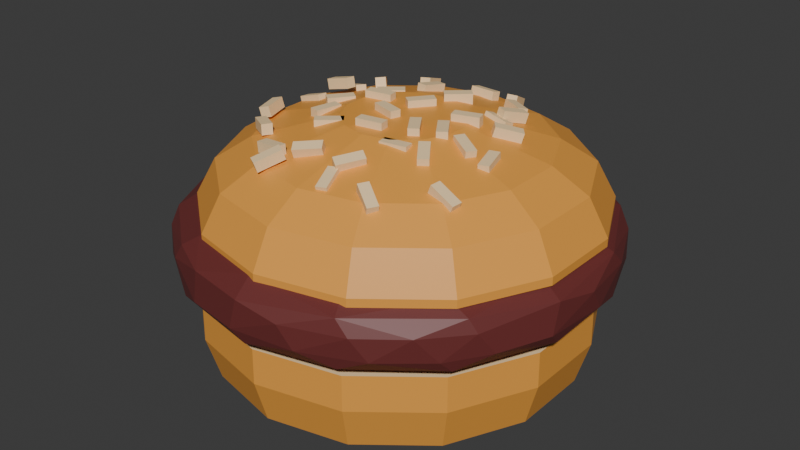 # Source: BurgSte.blend  (saved by Blender 4.4.30; exported with 4.5.12 LTS)
import bpy
from mathutils import Matrix  # noqa: F401  (used for matrix-valued properties, if any)

bpy.ops.wm.read_factory_settings(use_empty=True)
scene = bpy.context.scene
scene.name = 'Scene'

# ---- collections
col_collection = bpy.data.collections.new('Collection'); scene.collection.children.link(col_collection)

# ---- materials (node trees are filled in below, after node groups)
mat_material_003 = bpy.data.materials.new('Material.003')
mat_material_004 = bpy.data.materials.new('Material.004')
mat_material_001 = bpy.data.materials.new('Material.001')
mat_material_002 = bpy.data.materials.new('Material.002')

# ---- material node trees
mat_material_003.use_nodes = True; mat_material_003.node_tree.nodes.clear()
_N = mat_material_003.node_tree.nodes; _L = mat_material_003.node_tree.links
n0 = _N.new('ShaderNodeBsdfPrincipled'); n0.name = 'Principled BSDF'; n0.location = (10, 300)
n0.inputs[0].default_value = (1.0, 0.731, 0.402, 1.0)
n1 = _N.new('ShaderNodeOutputMaterial'); n1.name = 'Material Output'; n1.location = (300, 300)
_L.new(n0.outputs[0], n1.inputs[0])
n1.is_active_output = True
mat_material_004.use_nodes = True; mat_material_004.node_tree.nodes.clear()
_N = mat_material_004.node_tree.nodes; _L = mat_material_004.node_tree.links
n0 = _N.new('ShaderNodeBsdfPrincipled'); n0.name = 'Principled BSDF'; n0.location = (10, 300)
n0.inputs[0].default_value = (0.855, 0.3663, 0.05781, 0.0)
n1 = _N.new('ShaderNodeOutputMaterial'); n1.name = 'Material Output'; n1.location = (300, 300)
_L.new(n0.outputs[0], n1.inputs[0])
n1.is_active_output = True
mat_material_001.use_nodes = True; mat_material_001.node_tree.nodes.clear()
_N = mat_material_001.node_tree.nodes; _L = mat_material_001.node_tree.links
n0 = _N.new('ShaderNodeBsdfPrincipled'); n0.name = 'Principled BSDF'; n0.location = (10, 300)
n0.inputs[0].default_value = (0.1527, 0.02976, 0.02827, 1.0)
n1 = _N.new('ShaderNodeOutputMaterial'); n1.name = 'Material Output'; n1.location = (300, 300)
_L.new(n0.outputs[0], n1.inputs[0])
n1.is_active_output = True
mat_material_002.use_nodes = True; mat_material_002.node_tree.nodes.clear()
_N = mat_material_002.node_tree.nodes; _L = mat_material_002.node_tree.links
n0 = _N.new('ShaderNodeBsdfPrincipled'); n0.name = 'Principled BSDF'; n0.location = (10, 300)
n0.inputs[0].default_value = (0.855, 0.5271, 0.1981, 0.0)
n1 = _N.new('ShaderNodeOutputMaterial'); n1.name = 'Material Output'; n1.location = (300, 300)
_L.new(n0.outputs[0], n1.inputs[0])
n1.is_active_output = True

# ---- world
world_world = bpy.data.worlds.new('World'); scene.world = world_world
world_world.use_nodes = True; world_world.node_tree.nodes.clear()
_N = world_world.node_tree.nodes; _L = world_world.node_tree.links
n0 = _N.new('ShaderNodeOutputWorld'); n0.name = 'World Output'; n0.location = (300, 300)
n1 = _N.new('ShaderNodeBackground'); n1.name = 'Background'; n1.location = (10, 300)
n1.inputs[0].default_value = (0.05088, 0.05088, 0.05088, 1.0)
_L.new(n1.outputs[0], n0.inputs[0])
n0.is_active_output = True
world_world.color = (0.05088, 0.05088, 0.05088)
world_world.sun_shadow_jitter_overblur = 0.0

# ---- meshes
me_cube_002 = bpy.data.meshes.new('Cube.002')
me_cube_002.from_pydata([(0.0, 0.2445, 0.00133), (0.0, 0.2609, 0.1073), (0.1061, 0.2203, 0.00133), (0.1132, 0.2351, 0.1073), (0.1912, 0.1525, 0.00133), (0.204, 0.1627, 0.1073), (0.2384, 0.05441, 0.00133), (0.2544, 0.05806, 0.1073), (0.2384, -0.05441, 0.00133), (0.2544, -0.05806, 0.1073), (0.1912, -0.1525, 0.00133), (0.204, -0.1627, 0.1073), (0.1061, -0.2203, 0.00133), (0.1132, -0.2351, 0.1073), (0.0, -0.2445, 0.00133), (0.0, -0.2609, 0.1073), (-0.1061, -0.2203, 0.00133), (-0.1132, -0.2351, 0.1073), (-0.1912, -0.1525, 0.00133), (-0.204, -0.1627, 0.1073), (-0.2384, -0.05441, 0.00133), (-0.2544, -0.05806, 0.1073), (-0.2384, 0.05441, 0.00133), (-0.2544, 0.05806, 0.1073), (-0.1912, 0.1525, 0.00133), (-0.204, 0.1627, 0.1073), (-0.1061, 0.2203, 0.00133), (-0.1132, 0.2351, 0.1073), (0.0, 0.2618, 0.05995), (0.1136, 0.2359, 0.05995), (0.2047, 0.1632, 0.05995), (0.2552, 0.05826, 0.05995), (0.2552, -0.05826, 0.05995), (0.2047, -0.1632, 0.05995), (0.1136, -0.2359, 0.05995), (0.0, -0.2618, 0.05995), (-0.1136, -0.2359, 0.05995), (-0.2047, -0.1632, 0.05995), (-0.2552, -0.05826, 0.05995), (-0.2552, 0.05826, 0.05995), (-0.2047, 0.1632, 0.05995), (-0.1136, 0.2359, 0.05995)], [], [(28, 1, 3, 29), (29, 3, 5, 30), (30, 5, 7, 31), (31, 7, 9, 32), (32, 9, 11, 33), (33, 11, 13, 34), (34, 13, 15, 35), (35, 15, 17, 36), (36, 17, 19, 37), (37, 19, 21, 38), (38, 21, 23, 39), (39, 23, 25, 40), (3, 1, 27, 25, 23, 21, 19, 17, 15, 13, 11, 9, 7, 5), (40, 25, 27, 41), (41, 27, 1, 28), (0, 2, 4, 6, 8, 10, 12, 14, 16, 18, 20, 22, 24, 26), (26, 41, 28, 0), (24, 40, 41, 26), (22, 39, 40, 24), (20, 38, 39, 22), (18, 37, 38, 20), (16, 36, 37, 18), (14, 35, 36, 16), (12, 34, 35, 14), (10, 33, 34, 12), (8, 32, 33, 10), (6, 31, 32, 8), (4, 30, 31, 6), (2, 29, 30, 4), (0, 28, 29, 2)])
me_cube_002.polygons.foreach_set('material_index', [1, 1, 1, 1, 1, 1, 1, 1, 1, 1, 1, 1, 2, 1, 1, 1, 1, 1, 1, 1, 1, 1, 1, 1, 1, 1, 1, 1, 1, 1])
_uv = me_cube_002.uv_layers.new(name='UVMap')
_uv.uv.foreach_set('vector', [1.0, 0.75, 1.0, 1.0, 0.9286, 1.0, 0.9286, 0.75, 0.9286, 0.75, 0.9286, 1.0, 0.8571, 1.0, 0.8571, 0.75, 0.8571, 0.75, 0.8571, 1.0, 0.7857, 1.0, 0.7857, 0.75, 0.7857, 0.75, 0.7857, 1.0, 0.7143, 1.0, 0.7143, 0.75, 0.7143, 0.75, 0.7143, 1.0, 0.6429, 1.0, 0.6429, 0.75, 0.6429, 0.75, 0.6429, 1.0, 0.5714, 1.0, 0.5714, 0.75, 0.5714, 0.75, 0.5714, 1.0, 0.5, 1.0, 0.5, 0.75, 0.5, 0.75, 0.5, 1.0, 0.4286, 1.0, 0.4286, 0.75, 0.4286, 0.75, 0.4286, 1.0, 0.3571, 1.0, 0.3571, 0.75, 0.3571, 0.75, 0.3571, 1.0, 0.2857, 1.0, 0.2857, 0.75, 0.2857, 0.75, 0.2857, 1.0, 0.2143, 1.0, 0.2143, 0.75, 0.2143, 0.75, 0.2143, 1.0, 0.1429, 1.0, 0.1429, 0.75, 0.3541, 0.4662, 0.25, 0.49, 0.1459, 0.4662, 0.06236, 0.3996, 0.01602, 0.3034, 0.01602, 0.1966, 0.06236, 0.1004, 0.1459, 0.03377, 0.25, 0.01, 0.3541, 0.03377, 0.4376, 0.1004, 0.484, 0.1966, 0.484, 0.3034, 0.4376, 0.3996, 0.1429, 0.75, 0.1429, 1.0, 0.07143, 1.0, 0.07143, 0.75, 0.07143, 0.75, 0.07143, 1.0, -1.341e-07, 1.0, -1.341e-07, 0.75, 0.75, 0.49, 0.8541, 0.4662, 0.9376, 0.3996, 0.984, 0.3034, 0.984, 0.1966, 0.9376, 0.1004, 0.8541, 0.03377, 0.75, 0.01, 0.6459, 0.03377, 0.5624, 0.1004, 0.516, 0.1966, 0.516, 0.3034, 0.5624, 0.3996, 0.6459, 0.4662, 0.07143, 0.5, 0.07143, 0.75, -1.341e-07, 0.75, -1.341e-07, 0.5, 0.1429, 0.5, 0.1429, 0.75, 0.07143, 0.75, 0.07143, 0.5, 0.2143, 0.5, 0.2143, 0.75, 0.1429, 0.75, 0.1429, 0.5, 0.2857, 0.5, 0.2857, 0.75, 0.2143, 0.75, 0.2143, 0.5, 0.3571, 0.5, 0.3571, 0.75, 0.2857, 0.75, 0.2857, 0.5, 0.4286, 0.5, 0.4286, 0.75, 0.3571, 0.75, 0.3571, 0.5, 0.5, 0.5, 0.5, 0.75, 0.4286, 0.75, 0.4286, 0.5, 0.5714, 0.5, 0.5714, 0.75, 0.5, 0.75, 0.5, 0.5, 0.6429, 0.5, 0.6429, 0.75, 0.5714, 0.75, 0.5714, 0.5, 0.7143, 0.5, 0.7143, 0.75, 0.6429, 0.75, 0.6429, 0.5, 0.7857, 0.5, 0.7857, 0.75, 0.7143, 0.75, 0.7143, 0.5, 0.8571, 0.5, 0.8571, 0.75, 0.7857, 0.75, 0.7857, 0.5, 0.9286, 0.5, 0.9286, 0.75, 0.8571, 0.75, 0.8571, 0.5, 1.0, 0.5, 1.0, 0.75, 0.9286, 0.75, 0.9286, 0.5])
me_cube_002.materials.append(mat_material_003)
me_cube_002.materials.append(mat_material_004)
me_cube_002.materials.append(mat_material_003)
me_cube_002.update()
me_cylinder = bpy.data.meshes.new('Cylinder')
me_cylinder.from_pydata([(-0.0005623, 0.2508, 0.1115), (0.1111, 0.2315, 0.2037), (0.2006, 0.1603, 0.2037), (0.2503, 0.05741, 0.2037), (0.2504, -0.05686, 0.2037), (0.2009, -0.1599, 0.2037), (0.1117, -0.2312, 0.2037), (0.0002848, -0.2568, 0.2037), (-0.1111, -0.2315, 0.2037), (-0.2006, -0.1603, 0.2037), (-0.2503, -0.05741, 0.2037), (-0.2504, 0.05686, 0.2037), (-0.2009, 0.1599, 0.2037), (-0.1117, 0.2312, 0.2037), (0.09601, 0.1867, 0.1036), (-0.01644, 0.2789, 0.1907), (-0.0002849, 0.2568, 0.2037), (0.1186, 0.2547, 0.1296), (0.1107, 0.2339, 0.1152), (0.1768, 0.1377, 0.1064), (0.09268, 0.1925, 0.2126), (0.2178, 0.1737, 0.1265), (0.2013, 0.1627, 0.1152), (0.2729, 0.0667, 0.1307), (0.2461, 0.05573, 0.1121), (0.2425, -0.05667, 0.1108), (0.2083, 0.04753, 0.2126), (0.2769, -0.07063, 0.1443), (0.2729, -0.05419, 0.127), (0.2126, -0.1884, 0.1422), (0.2178, -0.1737, 0.1265), (0.1992, -0.1584, 0.1131), (0.1082, -0.2249, 0.111), (0.167, -0.1332, 0.2126), (0.1206, -0.2505, 0.1274), (-0.007254, -0.2856, 0.1443), (0.007902, -0.2781, 0.127), (0.0004451, -0.2546, 0.1131), (-0.09487, -0.203, 0.1064), (0.005408, -0.2016, 0.2147), (-0.1186, -0.2547, 0.1296), (-0.1107, -0.2339, 0.1152), (-0.1962, -0.1574, 0.1118), (-0.2173, -0.178, 0.1296), (-0.2445, -0.05663, 0.1116), (-0.1554, -0.1325, 0.2143), (-0.2694, -0.0696, 0.127), (-0.2426, 0.05538, 0.1107), (-0.2769, 0.07063, 0.1443), (-0.2729, 0.05419, 0.127), (-0.1746, 0.1375, 0.106), (-0.1966, 0.0344, 0.2151), (-0.2219, 0.1723, 0.1296), (-0.2034, 0.16, 0.1152), (-0.08578, 0.1918, 0.1036), (-0.1209, 0.251, 0.1265), (-0.1123, 0.2331, 0.1151), (-0.09568, 0.1752, 0.2151), (4.522e-08, 0.278, 0.1274), (0.007254, 0.2856, 0.1443), (0.1158, 0.2528, 0.1913), (0.1299, 0.2543, 0.1745), (0.214, 0.1775, 0.1913), (0.2385, 0.1574, 0.1741), (0.2715, 0.06196, 0.1916), (0.2744, 0.07848, 0.1725), (0.2771, -0.06017, 0.1838), (0.2283, -0.161, 0.1907), (0.2385, -0.1574, 0.1741), (0.1208, -0.2509, 0.1916), (0.1376, -0.25, 0.1725), (0.002995, -0.2835, 0.1838), (-0.1291, -0.2452, 0.1908), (-0.1376, -0.25, 0.1725), (-0.214, -0.1775, 0.1913), (-0.2065, -0.1975, 0.1741), (-0.2698, -0.06709, 0.1913), (-0.2768, -0.07008, 0.1745), (-0.2722, 0.05662, 0.1913), (-0.2207, 0.1691, 0.1913), (-0.2385, 0.1574, 0.1741), (-0.1345, 0.2425, 0.1908), (-0.1299, 0.2543, 0.1745), (-0.07931, 0.2737, 0.1446), (-0.04342, 0.2814, 0.1739), (-0.193, 0.2094, 0.1739), (-0.1564, 0.2388, 0.1439), (-0.2492, 0.1382, 0.1446), (-0.2845, -0.01641, 0.1446), (-0.2819, 0.04713, 0.1762), (-0.2471, -0.1415, 0.1739), (-0.2676, -0.09934, 0.1439), (-0.1902, -0.2122, 0.1446), (-0.07931, -0.2737, 0.1446), (0.07931, -0.2737, 0.1446), (0.06048, -0.2791, 0.1734), (0.193, -0.2094, 0.1739), (0.1564, -0.2388, 0.1439), (0.2492, -0.1382, 0.1446), (0.2845, 0.01641, 0.1446), (0.2856, -0.003149, 0.1734), (0.2492, 0.1382, 0.1446), (0.198, 0.2056, 0.1439), (0.193, 0.2094, 0.1739), (0.07931, 0.2737, 0.1446), (0.02568, 0.2846, 0.1741), (-0.07657, -0.2704, 0.1857), (-2.459e-08, 9.476e-09, 0.2229), (0.1467, -0.03349, 0.2189), (0.05997, 0.1407, 0.2186), (3.618e-08, 3.201e-11, 0.09482), (0.1505, -0.02717, 0.09911), (0.006999, -0.1527, 0.09911), (-0.1467, -0.03349, 0.09883)], [], [(105, 60, 61), (20, 1, 16), (59, 105, 104), (20, 2, 1), (103, 62, 63), (61, 103, 102), (63, 64, 65), (26, 3, 2), (63, 65, 101), (64, 4, 66), (65, 100, 99), (64, 100, 65), (26, 4, 3), (67, 68, 66), (4, 67, 66), (33, 5, 4), (96, 69, 70), (67, 96, 68), (33, 6, 5), (96, 70, 97), (69, 7, 71), (70, 95, 94), (69, 95, 70), (39, 7, 6), (60, 15, 16, 1), (7, 106, 71), (39, 8, 7), (106, 8, 72), (106, 72, 73), (106, 73, 93), (45, 9, 8), (73, 75, 92), (90, 76, 77), (74, 90, 75), (45, 10, 9), (90, 77, 91), (51, 11, 10), (51, 12, 11), (51, 57, 12), (45, 51, 10), (39, 45, 8), (33, 39, 6), (85, 81, 82), (79, 85, 80), (57, 13, 12), (85, 82, 86), (15, 84, 82), (13, 15, 81), (57, 16, 13), (84, 15, 105), (111, 24, 25), (112, 32, 37), (44, 113, 42), (47, 113, 44), (82, 83, 86), (83, 84, 59), (52, 86, 55), (85, 86, 52), (56, 54, 50), (87, 80, 52), (53, 50, 47), (46, 88, 49), (49, 47, 44), (77, 88, 91), (88, 89, 48), (43, 91, 46), (46, 44, 42), (90, 91, 43), (40, 92, 43), (73, 92, 40), (92, 75, 43), (93, 73, 40), (34, 94, 36), (70, 94, 97), (94, 95, 35), (31, 30, 32), (97, 34, 30), (96, 97, 29), (98, 68, 29), (23, 99, 28), (28, 25, 24), (65, 99, 23), (99, 100, 27), (22, 21, 24), (101, 23, 21), (63, 101, 102), (101, 65, 23), (17, 102, 21), (61, 102, 17), (22, 19, 14), (104, 61, 17), (18, 14, 0), (15, 60, 105), (103, 61, 60, 62), (105, 61, 104), (62, 60, 1, 2), (64, 62, 2, 3), (62, 64, 63), (68, 98, 27, 66), (3, 4, 64), (100, 64, 66), (4, 5, 67), (69, 67, 5, 6), (67, 69, 96), (106, 93, 35, 71), (6, 7, 69), (95, 69, 71), (7, 8, 106), (75, 73, 72, 74), (74, 72, 8, 9), (76, 74, 9, 10), (74, 76, 90), (89, 77, 76, 78), (78, 76, 10, 11), (80, 89, 78, 79), (88, 77, 89), (79, 78, 11, 12), (80, 87, 48, 89), (20, 16, 57, 109), (57, 107, 109), (51, 107, 57), (45, 107, 51), (39, 107, 45), (108, 107, 39), (109, 107, 108), (33, 4, 26, 108), (33, 108, 39), (26, 2, 20, 109), (81, 79, 12, 13), (109, 108, 26), (79, 81, 85), (113, 50, 54, 110), (13, 16, 15), (81, 15, 82), (83, 82, 84), (14, 110, 54), (111, 110, 14), (112, 110, 111), (113, 110, 112), (111, 31, 32, 112), (0, 14, 54), (19, 111, 14), (24, 111, 19), (31, 111, 25), (112, 38, 42, 113), (38, 112, 37), (0, 56, 55, 58), (50, 113, 47), (58, 55, 83, 59), (55, 56, 53, 52), (55, 86, 83), (59, 84, 105), (56, 0, 54), (52, 53, 47, 49), (80, 85, 52), (50, 53, 56), (87, 52, 49, 48), (43, 42, 41, 40), (44, 46, 49), (88, 48, 49), (46, 91, 88), (42, 43, 46), (75, 90, 43), (40, 41, 37, 36), (38, 41, 42), (93, 40, 36, 35), (36, 37, 32, 34), (38, 37, 41), (30, 31, 25, 28), (94, 35, 36), (34, 97, 94), (35, 95, 71), (30, 29, 97), (30, 34, 32), (68, 96, 29), (98, 30, 28, 27), (21, 22, 18, 17), (98, 29, 30), (24, 23, 28), (99, 27, 28), (27, 100, 66), (21, 23, 24), (21, 102, 101), (19, 22, 24), (17, 18, 0, 58), (102, 103, 63), (14, 18, 22), (104, 17, 58, 59)])
_uv = me_cylinder.uv_layers.new(name='UVMap')
_uv.uv.foreach_set('vector', [0.9857, 0.8077, 0.9316, 0.875, 0.9254, 0.804, 0.9645, 1.0, 0.9276, 0.9437, 0.9974, 0.9441, 0.9919, 0.6924, 0.9857, 0.8077, 0.9546, 0.6972, 0.8931, 1.0, 0.8561, 0.9437, 0.9276, 0.9437, 0.8822, 0.8043, 0.8602, 0.875, 0.8428, 0.8077, 0.9254, 0.804, 0.8822, 0.8043, 0.878, 0.6914, 0.8428, 0.8077, 0.7857, 0.875, 0.7937, 0.8022, 0.8217, 1.0, 0.7847, 0.9437, 0.8561, 0.9437, 0.8428, 0.8077, 0.7937, 0.8022, 0.8312, 0.6972, 0.7857, 0.875, 0.7133, 0.9437, 0.7154, 0.8442, 0.7937, 0.8022, 0.7476, 0.8082, 0.7597, 0.6972, 0.7857, 0.875, 0.7476, 0.8082, 0.7937, 0.8022, 0.7502, 1.0, 0.7133, 0.9437, 0.7847, 0.9437, 0.6521, 0.875, 0.6572, 0.8077, 0.7154, 0.8442, 0.7133, 0.9437, 0.6521, 0.875, 0.7154, 0.8442, 0.6788, 1.0, 0.6419, 0.9437, 0.7133, 0.9437, 0.6178, 0.8043, 0.5715, 0.875, 0.5794, 0.8022, 0.6521, 0.875, 0.6178, 0.8043, 0.6572, 0.8077, 0.6074, 1.0, 0.5704, 0.9437, 0.6419, 0.9437, 0.6178, 0.8043, 0.5794, 0.8022, 0.5923, 0.6914, 0.5715, 0.875, 0.499, 0.9437, 0.5011, 0.8442, 0.5794, 0.8022, 0.5333, 0.8082, 0.5454, 0.6972, 0.5715, 0.875, 0.5333, 0.8082, 0.5794, 0.8022, 0.5359, 1.0, 0.499, 0.9437, 0.5704, 0.9437, 0.9316, 0.875, 0.9942, 0.875, 0.9974, 0.9441, 0.9276, 0.9437, 0.499, 0.9437, 0.4585, 0.8376, 0.5011, 0.8442, 0.4645, 1.0, 0.4276, 0.9437, 0.499, 0.9437, 0.4585, 0.8376, 0.4276, 0.9437, 0.4228, 0.875, 0.4585, 0.8376, 0.4228, 0.875, 0.4206, 0.8022, 0.4585, 0.8376, 0.4206, 0.8022, 0.4546, 0.6972, 0.3931, 1.0, 0.3561, 0.9437, 0.4276, 0.9437, 0.4206, 0.8022, 0.3715, 0.8077, 0.3831, 0.6972, 0.3321, 0.8043, 0.2887, 0.875, 0.2889, 0.804, 0.3602, 0.875, 0.3321, 0.8043, 0.3715, 0.8077, 0.3217, 1.0, 0.2847, 0.9437, 0.3561, 0.9437, 0.3321, 0.8043, 0.2889, 0.804, 0.3066, 0.6914, 0.2502, 1.0, 0.2133, 0.9437, 0.2847, 0.9437, 0.1788, 1.0, 0.1419, 0.9437, 0.2133, 0.9437, 0.04208, 0.2875, 0.1497, 0.4359, 0.06236, 0.3996, 0.08439, 0.1087, 0.04208, 0.2875, 0.01602, 0.1966, 0.2562, 0.03559, 0.08439, 0.1087, 0.1459, 0.03377, 0.4286, 0.108, 0.2562, 0.03559, 0.3541, 0.03377, 0.1178, 0.8043, 0.08065, 0.875, 0.07462, 0.804, 0.1459, 0.875, 0.1178, 0.8043, 0.1572, 0.8077, 0.1074, 1.0, 0.07042, 0.9437, 0.1419, 0.9437, 0.1178, 0.8043, 0.07462, 0.804, 0.0923, 0.6914, 0.01295, 0.875, 0.02503, 0.8043, 0.07462, 0.804, 0.07042, 0.9437, 0.01295, 0.875, 0.08065, 0.875, 0.03594, 1.0, 0.001442, 0.9437, 0.07042, 0.9437, 0.02503, 0.8043, 0.01295, 0.875, -1.341e-07, 0.8018, 0.9016, 0.2183, 0.984, 0.2994, 0.9824, 0.1962, 0.7567, 0.09423, 0.8491, 0.03204, 0.753, 0.01069, 0.5161, 0.1994, 0.6044, 0.2178, 0.5612, 0.103, 0.5178, 0.3084, 0.6044, 0.2178, 0.5161, 0.1994, 0.07462, 0.804, 0.04545, 0.6972, 0.0923, 0.6914, 0.04545, 0.6972, 0.02503, 0.8043, 0.008283, 0.6875, 0.1449, 0.6371, 0.0923, 0.6914, 0.07147, 0.625, 0.1178, 0.8043, 0.0923, 0.6914, 0.1449, 0.6371, 0.07152, 0.5625, 0.07089, 0.5, 0.1447, 0.5, 0.1688, 0.6972, 0.1572, 0.8077, 0.1449, 0.6371, 0.144, 0.5625, 0.1447, 0.5, 0.2132, 0.5431, 0.2902, 0.625, 0.2597, 0.6972, 0.2188, 0.625, 0.2188, 0.625, 0.2132, 0.5431, 0.2844, 0.5466, 0.2889, 0.804, 0.2597, 0.6972, 0.3066, 0.6914, 0.2597, 0.6972, 0.2239, 0.8045, 0.2107, 0.6924, 0.3592, 0.6371, 0.3066, 0.6914, 0.2902, 0.625, 0.2902, 0.625, 0.2844, 0.5466, 0.3568, 0.5481, 0.3321, 0.8043, 0.3066, 0.6914, 0.3592, 0.6371, 0.4306, 0.6371, 0.3831, 0.6972, 0.3592, 0.6371, 0.4206, 0.8022, 0.3831, 0.6972, 0.4306, 0.6371, 0.3831, 0.6972, 0.3715, 0.8077, 0.3592, 0.6371, 0.4546, 0.6972, 0.4206, 0.8022, 0.4306, 0.6371, 0.5714, 0.625, 0.5454, 0.6972, 0.5045, 0.625, 0.5794, 0.8022, 0.5454, 0.6972, 0.5923, 0.6914, 0.5454, 0.6972, 0.5333, 0.8082, 0.4964, 0.6924, 0.6435, 0.5528, 0.6428, 0.625, 0.5712, 0.5446, 0.5923, 0.6914, 0.5714, 0.625, 0.6428, 0.625, 0.6178, 0.8043, 0.5923, 0.6914, 0.6346, 0.6875, 0.6688, 0.6972, 0.6572, 0.8077, 0.6346, 0.6875, 0.788, 0.6422, 0.7597, 0.6972, 0.7188, 0.625, 0.7188, 0.625, 0.7142, 0.5438, 0.7851, 0.5497, 0.7937, 0.8022, 0.7597, 0.6972, 0.788, 0.6422, 0.7597, 0.6972, 0.7476, 0.8082, 0.7107, 0.6924, 0.8583, 0.5625, 0.8572, 0.625, 0.7851, 0.5497, 0.8312, 0.6972, 0.788, 0.6422, 0.8572, 0.625, 0.8428, 0.8077, 0.8312, 0.6972, 0.878, 0.6914, 0.8312, 0.6972, 0.7937, 0.8022, 0.788, 0.6422, 0.9306, 0.6371, 0.878, 0.6914, 0.8572, 0.625, 0.9254, 0.804, 0.878, 0.6914, 0.9306, 0.6371, 0.8583, 0.5625, 0.8566, 0.5, 0.9305, 0.5, 0.9546, 0.6972, 0.9254, 0.804, 0.9306, 0.6371, 0.9297, 0.5625, 0.9305, 0.5, 0.9977, 0.5461, 0.9942, 0.875, 0.9316, 0.875, 0.9857, 0.8077, 0.8822, 0.8043, 0.9254, 0.804, 0.9316, 0.875, 0.8602, 0.875, 0.9857, 0.8077, 0.9254, 0.804, 0.9546, 0.6972, 0.8602, 0.875, 0.9316, 0.875, 0.9276, 0.9437, 0.8561, 0.9437, 0.7857, 0.875, 0.8602, 0.875, 0.8561, 0.9437, 0.7847, 0.9437, 0.8602, 0.875, 0.7857, 0.875, 0.8428, 0.8077, 0.6572, 0.8077, 0.6688, 0.6972, 0.7107, 0.6924, 0.7154, 0.8442, 0.7847, 0.9437, 0.7133, 0.9437, 0.7857, 0.875, 0.7476, 0.8082, 0.7857, 0.875, 0.7154, 0.8442, 0.7133, 0.9437, 0.6419, 0.9437, 0.6521, 0.875, 0.5715, 0.875, 0.6521, 0.875, 0.6419, 0.9437, 0.5704, 0.9437, 0.6521, 0.875, 0.5715, 0.875, 0.6178, 0.8043, 0.4585, 0.8376, 0.4546, 0.6972, 0.4964, 0.6924, 0.5011, 0.8442, 0.5704, 0.9437, 0.499, 0.9437, 0.5715, 0.875, 0.5333, 0.8082, 0.5715, 0.875, 0.5011, 0.8442, 0.499, 0.9437, 0.4276, 0.9437, 0.4585, 0.8376, 0.3715, 0.8077, 0.4206, 0.8022, 0.4228, 0.875, 0.3602, 0.875, 0.3602, 0.875, 0.4228, 0.875, 0.4276, 0.9437, 0.3561, 0.9437, 0.2887, 0.875, 0.3602, 0.875, 0.3561, 0.9437, 0.2847, 0.9437, 0.3602, 0.875, 0.2887, 0.875, 0.3321, 0.8043, 0.2239, 0.8045, 0.2889, 0.804, 0.2887, 0.875, 0.2173, 0.875, 0.2173, 0.875, 0.2887, 0.875, 0.2847, 0.9437, 0.2133, 0.9437, 0.1572, 0.8077, 0.2239, 0.8045, 0.2173, 0.875, 0.1459, 0.875, 0.2597, 0.6972, 0.2889, 0.804, 0.2239, 0.8045, 0.1459, 0.875, 0.2173, 0.875, 0.2133, 0.9437, 0.1419, 0.9437, 0.1572, 0.8077, 0.1688, 0.6972, 0.2107, 0.6924, 0.2239, 0.8045, 0.3487, 0.4557, 0.25, 0.49, 0.1497, 0.4359, 0.3146, 0.3908, 0.1497, 0.4359, 0.25, 0.25, 0.3146, 0.3908, 0.04208, 0.2875, 0.25, 0.25, 0.1497, 0.4359, 0.08439, 0.1087, 0.25, 0.25, 0.04208, 0.2875, 0.2562, 0.03559, 0.25, 0.25, 0.08439, 0.1087, 0.3952, 0.2158, 0.25, 0.25, 0.2562, 0.03559, 0.3146, 0.3908, 0.25, 0.25, 0.3952, 0.2158, 0.4286, 0.108, 0.484, 0.1966, 0.4723, 0.3011, 0.3952, 0.2158, 0.4286, 0.108, 0.3952, 0.2158, 0.2562, 0.03559, 0.4723, 0.3011, 0.4376, 0.3996, 0.3487, 0.4557, 0.3146, 0.3908, 0.08065, 0.875, 0.1459, 0.875, 0.1419, 0.9437, 0.07042, 0.9437, 0.3146, 0.3908, 0.3952, 0.2158, 0.4723, 0.3011, 0.1459, 0.875, 0.08065, 0.875, 0.1178, 0.8043, 0.6044, 0.2178, 0.5648, 0.3944, 0.6589, 0.4539, 0.75, 0.25, 0.07042, 0.9437, 0.001442, 0.9437, 0.01295, 0.875, 0.08065, 0.875, 0.01295, 0.875, 0.07462, 0.804, 0.04545, 0.6972, 0.07462, 0.804, 0.02503, 0.8043, 0.8501, 0.4474, 0.75, 0.25, 0.6589, 0.4539, 0.9016, 0.2183, 0.75, 0.25, 0.8501, 0.4474, 0.7567, 0.09423, 0.75, 0.25, 0.9016, 0.2183, 0.6044, 0.2178, 0.75, 0.25, 0.7567, 0.09423, 0.9016, 0.2183, 0.9352, 0.09842, 0.8491, 0.03204, 0.7567, 0.09423, 0.7539, 0.4891, 0.8501, 0.4474, 0.6589, 0.4539, 0.937, 0.3981, 0.9016, 0.2183, 0.8501, 0.4474, 0.984, 0.2994, 0.9016, 0.2183, 0.937, 0.3981, 0.9352, 0.09842, 0.9016, 0.2183, 0.9824, 0.1962, 0.7567, 0.09423, 0.6472, 0.03476, 0.5612, 0.103, 0.6044, 0.2178, 0.6472, 0.03476, 0.7567, 0.09423, 0.753, 0.01069, 0.00186, 0.5461, 0.07152, 0.5625, 0.07147, 0.625, 0.006117, 0.625, 0.5648, 0.3944, 0.6044, 0.2178, 0.5178, 0.3084, 0.006117, 0.625, 0.07147, 0.625, 0.04545, 0.6972, 0.008283, 0.6875, 0.07147, 0.625, 0.07152, 0.5625, 0.144, 0.5625, 0.1449, 0.6371, 0.07147, 0.625, 0.0923, 0.6914, 0.04545, 0.6972, 0.008283, 0.6875, 0.02503, 0.8043, -1.341e-07, 0.8018, 0.07152, 0.5625, 0.00186, 0.5461, 0.07089, 0.5, 0.1449, 0.6371, 0.144, 0.5625, 0.2132, 0.5431, 0.2188, 0.625, 0.1572, 0.8077, 0.1178, 0.8043, 0.1449, 0.6371, 0.1447, 0.5, 0.144, 0.5625, 0.07152, 0.5625, 0.1688, 0.6972, 0.1449, 0.6371, 0.2188, 0.625, 0.2107, 0.6924, 0.3592, 0.6371, 0.3568, 0.5481, 0.4297, 0.5625, 0.4306, 0.6371, 0.2844, 0.5466, 0.2902, 0.625, 0.2188, 0.625, 0.2597, 0.6972, 0.2107, 0.6924, 0.2188, 0.625, 0.2902, 0.625, 0.3066, 0.6914, 0.2597, 0.6972, 0.3568, 0.5481, 0.3592, 0.6371, 0.2902, 0.625, 0.3715, 0.8077, 0.3321, 0.8043, 0.3592, 0.6371, 0.4306, 0.6371, 0.4297, 0.5625, 0.5013, 0.5527, 0.5045, 0.625, 0.4291, 0.5, 0.4297, 0.5625, 0.3568, 0.5481, 0.4546, 0.6972, 0.4306, 0.6371, 0.5045, 0.625, 0.4964, 0.6924, 0.5045, 0.625, 0.5013, 0.5527, 0.5712, 0.5446, 0.5714, 0.625, 0.4291, 0.5, 0.5013, 0.5527, 0.4297, 0.5625, 0.6428, 0.625, 0.6435, 0.5528, 0.7142, 0.5438, 0.7188, 0.625, 0.5454, 0.6972, 0.4964, 0.6924, 0.5045, 0.625, 0.5714, 0.625, 0.5923, 0.6914, 0.5454, 0.6972, 0.4964, 0.6924, 0.5333, 0.8082, 0.5011, 0.8442, 0.6428, 0.625, 0.6346, 0.6875, 0.5923, 0.6914, 0.6428, 0.625, 0.5714, 0.625, 0.5712, 0.5446, 0.6572, 0.8077, 0.6178, 0.8043, 0.6346, 0.6875, 0.6688, 0.6972, 0.6428, 0.625, 0.7188, 0.625, 0.7107, 0.6924, 0.8572, 0.625, 0.8583, 0.5625, 0.9297, 0.5625, 0.9306, 0.6371, 0.6688, 0.6972, 0.6346, 0.6875, 0.6428, 0.625, 0.7851, 0.5497, 0.788, 0.6422, 0.7188, 0.625, 0.7597, 0.6972, 0.7107, 0.6924, 0.7188, 0.625, 0.7107, 0.6924, 0.7476, 0.8082, 0.7154, 0.8442, 0.8572, 0.625, 0.788, 0.6422, 0.7851, 0.5497, 0.8572, 0.625, 0.878, 0.6914, 0.8312, 0.6972, 0.8566, 0.5, 0.8583, 0.5625, 0.7851, 0.5497, 0.9306, 0.6371, 0.9297, 0.5625, 0.9977, 0.5461, 0.9955, 0.625, 0.878, 0.6914, 0.8822, 0.8043, 0.8428, 0.8077, 0.9305, 0.5, 0.9297, 0.5625, 0.8583, 0.5625, 0.9546, 0.6972, 0.9306, 0.6371, 0.9955, 0.625, 0.9919, 0.6924])
me_cylinder.materials.append(mat_material_001)
me_cylinder.update()
me_cube_001 = bpy.data.meshes.new('Cube.001')
me_cube_001.from_pydata([(-0.09483, -0.05593, 0.319), (-0.09483, -0.05593, 0.333), (-0.08731, -0.02083, 0.319), (-0.08731, -0.02083, 0.333), (-0.08114, -0.05886, 0.319), (-0.08114, -0.05886, 0.333), (-0.07362, -0.02376, 0.319), (-0.07362, -0.02376, 0.333), (-0.1125, 0.08574, 0.3139), (-0.1161, 0.08858, 0.3271), (-0.1334, 0.1125, 0.3023), (-0.1371, 0.1153, 0.3155), (-0.1017, 0.09462, 0.315), (-0.1054, 0.09747, 0.3282), (-0.1226, 0.1214, 0.3034), (-0.1263, 0.1242, 0.3166), (0.08489, 0.08098, 0.3243), (0.08721, 0.0838, 0.3378), (0.09893, 0.1127, 0.3152), (0.1012, 0.1156, 0.3287), (0.09757, 0.07511, 0.3233), (0.09989, 0.07793, 0.3369), (0.1116, 0.1069, 0.3143), (0.1139, 0.1097, 0.3278), (0.1259, -0.03681, 0.3159), (0.1282, -0.03791, 0.3297), (0.09506, -0.01964, 0.3226), (0.09742, -0.02074, 0.3363), (0.1327, -0.02456, 0.3157), (0.135, -0.02566, 0.3295), (0.1018, -0.007396, 0.3224), (0.1042, -0.008496, 0.3362), (0.01857, -0.1396, 0.3165), (0.022, -0.1437, 0.3294), (0.03837, -0.11, 0.3207), (0.04179, -0.1141, 0.3336), (0.02974, -0.1463, 0.3113), (0.03317, -0.1505, 0.3243), (0.04953, -0.1167, 0.3156), (0.05296, -0.1208, 0.3285), (0.03141, 0.1473, 0.311), (0.03148, 0.1508, 0.3246), (-0.004378, 0.15, 0.3105), (-0.004303, 0.1535, 0.3241), (0.03247, 0.1608, 0.3076), (0.03255, 0.1643, 0.3212), (-0.003313, 0.1635, 0.3071), (-0.003238, 0.167, 0.3207), (-0.05352, -0.156, 0.3105), (-0.05497, -0.1557, 0.3244), (-0.08895, -0.1517, 0.3067), (-0.09041, -0.1514, 0.3206), (-0.05183, -0.1421, 0.3104), (-0.05329, -0.1418, 0.3243), (-0.08727, -0.1378, 0.3066), (-0.08872, -0.1375, 0.3205), (-0.1385, 0.005426, 0.307), (-0.1426, 0.006443, 0.3204), (-0.1727, 0.007642, 0.2963), (-0.1768, 0.008659, 0.3097), (-0.1374, 0.01936, 0.3063), (-0.1414, 0.02038, 0.3196), (-0.1715, 0.02158, 0.2956), (-0.1756, 0.0226, 0.309), (0.1662, -0.1169, 0.2922), (0.1719, -0.1184, 0.3049), (0.1337, -0.1138, 0.3071), (0.1394, -0.1153, 0.3198), (0.1679, -0.1031, 0.293), (0.1736, -0.1045, 0.3057), (0.1354, -0.09996, 0.3079), (0.1411, -0.1014, 0.3206), (-0.112, -0.01137, 0.319), (-0.112, -0.01137, 0.333), (-0.09048, 0.01738, 0.319), (-0.09048, 0.01738, 0.333), (-0.1008, -0.01975, 0.319), (-0.1008, -0.01975, 0.333), (-0.07927, 0.008998, 0.319), (-0.07927, 0.008998, 0.333), (-0.06884, 0.1247, 0.3139), (-0.071, 0.1288, 0.3271), (-0.07668, 0.1578, 0.3023), (-0.07884, 0.1619, 0.3155), (-0.05535, 0.1283, 0.315), (-0.0575, 0.1324, 0.3282), (-0.06319, 0.1614, 0.3034), (-0.06534, 0.1655, 0.3166), (0.1085, 0.03798, 0.3243), (0.1118, 0.03958, 0.3378), (0.1345, 0.06098, 0.3152), (0.1378, 0.06258, 0.3287), (0.1176, 0.02735, 0.3233), (0.1209, 0.02895, 0.3369), (0.1436, 0.05035, 0.3143), (0.1469, 0.05195, 0.3278), (0.09655, -0.08616, 0.3159), (0.09824, -0.08815, 0.3297), (0.07572, -0.0577, 0.3226), (0.07741, -0.05968, 0.3363), (0.1078, -0.07787, 0.3157), (0.1095, -0.07985, 0.3295), (0.087, -0.0494, 0.3224), (0.08869, -0.05139, 0.3362), (-0.04386, -0.1347, 0.3165), (-0.04248, -0.1399, 0.3294), (-0.0135, -0.1161, 0.3207), (-0.01211, -0.1213, 0.3336), (-0.03653, -0.1455, 0.3113), (-0.03514, -0.1507, 0.3243), (-0.006163, -0.1269, 0.3156), (-0.004776, -0.132, 0.3285), (0.08761, 0.1206, 0.311), (0.08912, 0.1237, 0.3246), (0.05622, 0.138, 0.3105), (0.05773, 0.1411, 0.3241), (0.09423, 0.1324, 0.3076), (0.09574, 0.1355, 0.3212), (0.06283, 0.1498, 0.3071), (0.06434, 0.1529, 0.3207), (-0.1162, -0.1195, 0.3105), (-0.1174, -0.1187, 0.3244), (-0.1466, -0.1008, 0.3067), (-0.1478, -0.09999, 0.3206), (-0.1089, -0.1076, 0.3104), (-0.1101, -0.1067, 0.3243), (-0.1393, -0.08891, 0.3066), (-0.1405, -0.08806, 0.3205), (-0.126, 0.0626, 0.307), (-0.1293, 0.06524, 0.3204), (-0.1562, 0.07889, 0.2963), (-0.1595, 0.08153, 0.3097), (-0.1192, 0.07479, 0.3063), (-0.1225, 0.07743, 0.3196), (-0.1493, 0.09109, 0.2956), (-0.1526, 0.09372, 0.309), (0.09976, -0.1758, 0.2922), (0.1043, -0.1795, 0.3049), (0.07152, -0.1594, 0.3071), (0.07609, -0.1631, 0.3198), (0.1071, -0.1639, 0.293), (0.1117, -0.1676, 0.3057), (0.07886, -0.1475, 0.3079), (0.08343, -0.1512, 0.3206), (0.07328, -0.07671, 0.319), (0.07328, -0.07671, 0.333), (0.03789, -0.08273, 0.319), (0.03789, -0.08273, 0.333), (0.07093, -0.06291, 0.319), (0.07093, -0.06291, 0.333), (0.03554, -0.06893, 0.319), (0.03554, -0.06893, 0.333), (-0.0377, -0.1565, 0.3139), (-0.03898, -0.161, 0.3271), (-0.05481, -0.1859, 0.3023), (-0.05608, -0.1903, 0.3155), (-0.04995, -0.1498, 0.315), (-0.05122, -0.1543, 0.3282), (-0.06705, -0.1792, 0.3034), (-0.06833, -0.1836, 0.3166), (-0.1205, 0.0395, 0.3243), (-0.124, 0.0406, 0.3378), (-0.1552, 0.04076, 0.3152), (-0.1587, 0.04187, 0.3287), (-0.1197, 0.05344, 0.3233), (-0.1232, 0.05455, 0.3369), (-0.1544, 0.05471, 0.3143), (-0.1579, 0.05582, 0.3278), (-0.02625, 0.1212, 0.3159), (-0.0261, 0.1238, 0.3297), (-0.03078, 0.08622, 0.3226), (-0.03063, 0.08882, 0.3363), (-0.04014, 0.123, 0.3157), (-0.03999, 0.1256, 0.3295), (-0.04467, 0.08798, 0.3224), (-0.04452, 0.09058, 0.3362), (0.109, 0.05962, 0.3165), (0.1115, 0.06434, 0.3294), (0.07411, 0.06702, 0.3207), (0.07668, 0.07174, 0.3336), (0.1111, 0.07248, 0.3113), (0.1137, 0.0772, 0.3243), (0.07622, 0.07989, 0.3156), (0.07879, 0.0846, 0.3285), (-0.1623, -0.03476, 0.311), (-0.1655, -0.03597, 0.3246), (-0.1515, -0.069, 0.3105), (-0.1548, -0.07021, 0.3241), (-0.1752, -0.03878, 0.3076), (-0.1785, -0.03999, 0.3212), (-0.1645, -0.07302, 0.3071), (-0.1677, -0.07423, 0.3207), (0.1509, -0.001274, 0.3105), (0.1512, -0.002727, 0.3244), (0.16, -0.03577, 0.3067), (0.1603, -0.03722, 0.3206), (0.1373, -0.004858, 0.3104), (0.1376, -0.006311, 0.3243), (0.1465, -0.03935, 0.3066), (0.1468, -0.04081, 0.3205), (0.03246, -0.14, 0.307), (0.03304, -0.1442, 0.3204), (0.04307, -0.1726, 0.2963), (0.04365, -0.1768, 0.3097), (0.0191, -0.1441, 0.3063), (0.01967, -0.1483, 0.3196), (0.02971, -0.1767, 0.2956), (0.03029, -0.1809, 0.309), (0.04886, 0.1946, 0.2922), (0.04808, 0.2004, 0.3049), (0.05801, 0.1633, 0.3071), (0.05724, 0.1691, 0.3198), (0.03534, 0.1911, 0.293), (0.03457, 0.1969, 0.3057), (0.04449, 0.1597, 0.3079), (0.04372, 0.1655, 0.3206), (0.02092, -0.05795, 0.3284), (0.02092, -0.05795, 0.3424), (-0.01446, -0.06398, 0.3284), (-0.01446, -0.06398, 0.3424), (0.01857, -0.04415, 0.3284), (0.01857, -0.04415, 0.3424), (-0.01681, -0.05018, 0.3284), (-0.01681, -0.05018, 0.3424), (0.004608, -0.02232, 0.3284), (0.004608, -0.02232, 0.3424), (-0.02966, -0.01166, 0.3284), (-0.02966, -0.01166, 0.3424), (0.008767, -0.008952, 0.3284), (0.008767, -0.008952, 0.3424), (-0.0255, 0.00171, 0.3284), (-0.0255, 0.00171, 0.3424), (-0.03591, -0.06054, 0.319), (-0.03591, -0.06054, 0.333), (-0.06359, -0.08339, 0.319), (-0.06359, -0.08339, 0.333), (-0.04483, -0.04974, 0.319), (-0.04483, -0.04974, 0.333), (-0.0725, -0.0726, 0.319), (-0.0725, -0.0726, 0.333), (-0.04451, 0.06449, 0.319), (-0.04451, 0.06449, 0.333), (-0.07218, 0.04163, 0.319), (-0.07218, 0.04163, 0.333), (-0.05342, 0.07528, 0.319), (-0.05342, 0.07528, 0.333), (-0.0811, 0.05243, 0.319), (-0.0811, 0.05243, 0.333), (-0.01303, 0.02689, 0.3284), (-0.01303, 0.02689, 0.3424), (0.009302, 0.05499, 0.3284), (0.009302, 0.05499, 0.3424), (-0.002067, 0.01817, 0.3284), (-0.002067, 0.01817, 0.3424), (0.02026, 0.04627, 0.3284), (0.02026, 0.04627, 0.3424), (-0.07006, 0.02738, 0.3284), (-0.07006, 0.02738, 0.3424), (-0.03488, 0.03449, 0.3284), (-0.03488, 0.03449, 0.3424), (-0.06729, 0.01366, 0.3284), (-0.06729, 0.01366, 0.3424), (-0.0321, 0.02077, 0.3284), (-0.0321, 0.02077, 0.3424), (0.008231, 0.07517, 0.3284), (0.008231, 0.07517, 0.3424), (0.035, 0.09908, 0.3284), (0.035, 0.09908, 0.3424), (0.01756, 0.06473, 0.3284), (0.01756, 0.06473, 0.3424), (0.04433, 0.08864, 0.3284), (0.04433, 0.08864, 0.3424), (0.05941, 0.03164, 0.3284), (0.05941, 0.03164, 0.3424), (0.09366, 0.04238, 0.3284), (0.09366, 0.04238, 0.3424), (0.0636, 0.01828, 0.3284), (0.0636, 0.01828, 0.3424), (0.09785, 0.02902, 0.3284), (0.09785, 0.02902, 0.3424), (0.08149, -0.03296, 0.3264), (0.08149, -0.03296, 0.3404), (0.06112, -0.003409, 0.3264), (0.06112, -0.003409, 0.3404), (0.09302, -0.02502, 0.3264), (0.09302, -0.02502, 0.3404), (0.07265, 0.004537, 0.3264), (0.07265, 0.004537, 0.3404), (0.05336, -0.05015, 0.3284), (0.05336, -0.05015, 0.3424), (0.03299, -0.0206, 0.3284), (0.03299, -0.0206, 0.3424), (0.06489, -0.04221, 0.3284), (0.06489, -0.04221, 0.3424), (0.04452, -0.01265, 0.3284), (0.04452, -0.01265, 0.3424), (0.009752, 0.07979, 0.333), (0.009752, 0.2609, 0.227), (-0.02487, 0.07189, 0.333), (-0.1035, 0.2351, 0.227), (-0.05263, 0.04975, 0.333), (-0.1943, 0.1627, 0.227), (-0.06803, 0.01775, 0.333), (-0.2446, 0.05806, 0.227), (-0.06803, -0.01775, 0.333), (-0.2446, -0.05806, 0.227), (-0.05263, -0.04975, 0.333), (-0.1943, -0.1627, 0.227), (-0.02487, -0.07189, 0.333), (-0.1035, -0.2351, 0.227), (0.009752, -0.07979, 0.333), (0.009752, -0.2609, 0.227), (0.04437, -0.07189, 0.333), (0.123, -0.2351, 0.227), (0.07213, -0.04975, 0.333), (0.2138, -0.1627, 0.227), (0.08754, -0.01775, 0.333), (0.2642, -0.05806, 0.227), (0.08754, 0.01775, 0.333), (0.2642, 0.05806, 0.227), (0.07213, 0.04975, 0.333), (0.2138, 0.1627, 0.227), (0.04437, 0.07189, 0.333), (0.123, 0.2351, 0.227), (0.009752, 0.2355, 0.2744), (-0.09241, 0.2121, 0.2744), (-0.1743, 0.1468, 0.2744), (-0.2198, 0.0524, 0.2744), (-0.2198, -0.0524, 0.2744), (-0.1743, -0.1468, 0.2744), (-0.09241, -0.2121, 0.2744), (0.009752, -0.2355, 0.2744), (0.1119, -0.2121, 0.2744), (0.1938, -0.1468, 0.2744), (0.2393, -0.0524, 0.2744), (0.2393, 0.0524, 0.2744), (0.1938, 0.1468, 0.2744), (0.1119, 0.2121, 0.2744), (-0.07189, 0.1695, 0.3037), (-0.1374, 0.1173, 0.3037), (-0.1737, 0.04187, 0.3037), (-0.1737, -0.04187, 0.3037), (-0.1374, -0.1173, 0.3037), (-0.07189, -0.1695, 0.3037), (0.009752, -0.1882, 0.3037), (0.09139, -0.1695, 0.3037), (0.1569, -0.1173, 0.3037), (0.1932, -0.04187, 0.3037), (0.1932, 0.04187, 0.3037), (0.1569, 0.1173, 0.3037), (0.09139, 0.1695, 0.3037), (0.009752, 0.1882, 0.3037), (-0.1035, 0.2351, 0.2162), (0.009752, 0.2609, 0.2162), (-0.1943, 0.1627, 0.2162), (-0.2446, 0.05806, 0.2162), (-0.2446, -0.05806, 0.2162), (-0.1943, -0.1627, 0.2162), (-0.1035, -0.2351, 0.2162), (0.009752, -0.2609, 0.2162), (0.123, -0.2351, 0.2162), (0.2138, -0.1627, 0.2162), (0.2642, -0.05806, 0.2162), (0.2642, 0.05806, 0.2162), (0.2138, 0.1627, 0.2162), (0.123, 0.2351, 0.2162)], [], [(0, 1, 3, 2), (2, 3, 7, 6), (6, 7, 5, 4), (4, 5, 1, 0), (2, 6, 4, 0), (7, 3, 1, 5), (8, 9, 11, 10), (10, 11, 15, 14), (14, 15, 13, 12), (12, 13, 9, 8), (10, 14, 12, 8), (15, 11, 9, 13), (16, 17, 19, 18), (18, 19, 23, 22), (22, 23, 21, 20), (20, 21, 17, 16), (18, 22, 20, 16), (23, 19, 17, 21), (24, 25, 27, 26), (26, 27, 31, 30), (30, 31, 29, 28), (28, 29, 25, 24), (26, 30, 28, 24), (31, 27, 25, 29), (32, 33, 35, 34), (34, 35, 39, 38), (38, 39, 37, 36), (36, 37, 33, 32), (34, 38, 36, 32), (39, 35, 33, 37), (40, 41, 43, 42), (42, 43, 47, 46), (46, 47, 45, 44), (44, 45, 41, 40), (42, 46, 44, 40), (47, 43, 41, 45), (48, 49, 51, 50), (50, 51, 55, 54), (54, 55, 53, 52), (52, 53, 49, 48), (50, 54, 52, 48), (55, 51, 49, 53), (56, 57, 59, 58), (58, 59, 63, 62), (62, 63, 61, 60), (60, 61, 57, 56), (58, 62, 60, 56), (63, 59, 57, 61), (64, 65, 67, 66), (66, 67, 71, 70), (70, 71, 69, 68), (68, 69, 65, 64), (66, 70, 68, 64), (71, 67, 65, 69), (72, 73, 75, 74), (74, 75, 79, 78), (78, 79, 77, 76), (76, 77, 73, 72), (74, 78, 76, 72), (79, 75, 73, 77), (80, 81, 83, 82), (82, 83, 87, 86), (86, 87, 85, 84), (84, 85, 81, 80), (82, 86, 84, 80), (87, 83, 81, 85), (88, 89, 91, 90), (90, 91, 95, 94), (94, 95, 93, 92), (92, 93, 89, 88), (90, 94, 92, 88), (95, 91, 89, 93), (96, 97, 99, 98), (98, 99, 103, 102), (102, 103, 101, 100), (100, 101, 97, 96), (98, 102, 100, 96), (103, 99, 97, 101), (104, 105, 107, 106), (106, 107, 111, 110), (110, 111, 109, 108), (108, 109, 105, 104), (106, 110, 108, 104), (111, 107, 105, 109), (112, 113, 115, 114), (114, 115, 119, 118), (118, 119, 117, 116), (116, 117, 113, 112), (114, 118, 116, 112), (119, 115, 113, 117), (120, 121, 123, 122), (122, 123, 127, 126), (126, 127, 125, 124), (124, 125, 121, 120), (122, 126, 124, 120), (127, 123, 121, 125), (128, 129, 131, 130), (130, 131, 135, 134), (134, 135, 133, 132), (132, 133, 129, 128), (130, 134, 132, 128), (135, 131, 129, 133), (136, 137, 139, 138), (138, 139, 143, 142), (142, 143, 141, 140), (140, 141, 137, 136), (138, 142, 140, 136), (143, 139, 137, 141), (144, 145, 147, 146), (146, 147, 151, 150), (150, 151, 149, 148), (148, 149, 145, 144), (146, 150, 148, 144), (151, 147, 145, 149), (152, 153, 155, 154), (154, 155, 159, 158), (158, 159, 157, 156), (156, 157, 153, 152), (154, 158, 156, 152), (159, 155, 153, 157), (160, 161, 163, 162), (162, 163, 167, 166), (166, 167, 165, 164), (164, 165, 161, 160), (162, 166, 164, 160), (167, 163, 161, 165), (168, 169, 171, 170), (170, 171, 175, 174), (174, 175, 173, 172), (172, 173, 169, 168), (170, 174, 172, 168), (175, 171, 169, 173), (176, 177, 179, 178), (178, 179, 183, 182), (182, 183, 181, 180), (180, 181, 177, 176), (178, 182, 180, 176), (183, 179, 177, 181), (184, 185, 187, 186), (186, 187, 191, 190), (190, 191, 189, 188), (188, 189, 185, 184), (186, 190, 188, 184), (191, 187, 185, 189), (192, 193, 195, 194), (194, 195, 199, 198), (198, 199, 197, 196), (196, 197, 193, 192), (194, 198, 196, 192), (199, 195, 193, 197), (200, 201, 203, 202), (202, 203, 207, 206), (206, 207, 205, 204), (204, 205, 201, 200), (202, 206, 204, 200), (207, 203, 201, 205), (208, 209, 211, 210), (210, 211, 215, 214), (214, 215, 213, 212), (212, 213, 209, 208), (210, 214, 212, 208), (215, 211, 209, 213), (216, 217, 219, 218), (218, 219, 223, 222), (222, 223, 221, 220), (220, 221, 217, 216), (218, 222, 220, 216), (223, 219, 217, 221), (224, 225, 227, 226), (226, 227, 231, 230), (230, 231, 229, 228), (228, 229, 225, 224), (226, 230, 228, 224), (231, 227, 225, 229), (232, 233, 235, 234), (234, 235, 239, 238), (238, 239, 237, 236), (236, 237, 233, 232), (234, 238, 236, 232), (239, 235, 233, 237), (240, 241, 243, 242), (242, 243, 247, 246), (246, 247, 245, 244), (244, 245, 241, 240), (242, 246, 244, 240), (247, 243, 241, 245), (248, 249, 251, 250), (250, 251, 255, 254), (254, 255, 253, 252), (252, 253, 249, 248), (250, 254, 252, 248), (255, 251, 249, 253), (256, 257, 259, 258), (258, 259, 263, 262), (262, 263, 261, 260), (260, 261, 257, 256), (258, 262, 260, 256), (263, 259, 257, 261), (264, 265, 267, 266), (266, 267, 271, 270), (270, 271, 269, 268), (268, 269, 265, 264), (266, 270, 268, 264), (271, 267, 265, 269), (272, 273, 275, 274), (274, 275, 279, 278), (278, 279, 277, 276), (276, 277, 273, 272), (274, 278, 276, 272), (279, 275, 273, 277), (280, 281, 283, 282), (282, 283, 287, 286), (286, 287, 285, 284), (284, 285, 281, 280), (282, 286, 284, 280), (287, 283, 281, 285), (288, 289, 291, 290), (290, 291, 295, 294), (294, 295, 293, 292), (292, 293, 289, 288), (290, 294, 292, 288), (295, 291, 289, 293), (324, 297, 299, 325), (325, 299, 301, 326), (326, 301, 303, 327), (327, 303, 305, 328), (328, 305, 307, 329), (329, 307, 309, 330), (330, 309, 311, 331), (331, 311, 313, 332), (332, 313, 315, 333), (333, 315, 317, 334), (334, 317, 319, 335), (335, 319, 321, 336), (309, 307, 357, 358), (336, 321, 323, 337), (337, 323, 297, 324), (296, 298, 300, 302, 304, 306, 308, 310, 312, 314, 316, 318, 320, 322), (350, 337, 324, 351), (349, 336, 337, 350), (348, 335, 336, 349), (347, 334, 335, 348), (346, 333, 334, 347), (345, 332, 333, 346), (344, 331, 332, 345), (343, 330, 331, 344), (342, 329, 330, 343), (341, 328, 329, 342), (340, 327, 328, 341), (339, 326, 327, 340), (338, 325, 326, 339), (351, 324, 325, 338), (296, 351, 338, 298), (298, 338, 339, 300), (300, 339, 340, 302), (302, 340, 341, 304), (304, 341, 342, 306), (306, 342, 343, 308), (308, 343, 344, 310), (310, 344, 345, 312), (312, 345, 346, 314), (314, 346, 347, 316), (316, 347, 348, 318), (318, 348, 349, 320), (320, 349, 350, 322), (322, 350, 351, 296), (352, 353, 365, 364, 363, 362, 361, 360, 359, 358, 357, 356, 355, 354), (319, 317, 362, 363), (305, 303, 355, 356), (315, 313, 360, 361), (297, 323, 365, 353), (301, 299, 352, 354), (311, 309, 358, 359), (321, 319, 363, 364), (307, 305, 356, 357), (317, 315, 361, 362), (303, 301, 354, 355), (313, 311, 359, 360), (299, 297, 353, 352), (323, 321, 364, 365)])
me_cube_001.polygons.foreach_set('material_index', [0, 0, 0, 0, 0, 0, 0, 0, 0, 0, 0, 0, 0, 0, 0, 0, 0, 0, 0, 0, 0, 0, 0, 0, 0, 0, 0, 0, 0, 0, 0, 0, 0, 0, 0, 0, 0, 0, 0, 0, 0, 0, 0, 0, 0, 0, 0, 0, 0, 0, 0, 0, 0, 0, 0, 0, 0, 0, 0, 0, 0, 0, 0, 0, 0, 0, 0, 0, 0, 0, 0, 0, 0, 0, 0, 0, 0, 0, 0, 0, 0, 0, 0, 0, 0, 0, 0, 0, 0, 0, 0, 0, 0, 0, 0, 0, 0, 0, 0, 0, 0, 0, 0, 0, 0, 0, 0, 0, 0, 0, 0, 0, 0, 0, 0, 0, 0, 0, 0, 0, 0, 0, 0, 0, 0, 0, 0, 0, 0, 0, 0, 0, 0, 0, 0, 0, 0, 0, 0, 0, 0, 0, 0, 0, 0, 0, 0, 0, 0, 0, 0, 0, 0, 0, 0, 0, 0, 0, 0, 0, 0, 0, 0, 0, 0, 0, 0, 0, 0, 0, 0, 0, 0, 0, 0, 0, 0, 0, 0, 0, 0, 0, 0, 0, 0, 0, 0, 0, 0, 0, 0, 0, 0, 0, 0, 0, 0, 0, 0, 0, 0, 0, 0, 0, 0, 0, 0, 0, 0, 0, 0, 0, 0, 0, 0, 0, 0, 0, 0, 0, 0, 0, 1, 1, 1, 1, 1, 1, 1, 1, 1, 1, 1, 1, 1, 1, 1, 1, 1, 1, 1, 1, 1, 1, 1, 1, 1, 1, 1, 1, 1, 1, 1, 1, 1, 1, 1, 1, 1, 1, 1, 1, 1, 1, 1, 1, 2, 1, 1, 1, 1, 1, 1, 1, 1, 1, 1, 1, 1, 1])
_uv = me_cube_001.uv_layers.new(name='UVMap')
_uv.uv.foreach_set('vector', [0.375, 0.0, 0.625, 0.0, 0.625, 0.25, 0.375, 0.25, 0.375, 0.25, 0.625, 0.25, 0.625, 0.5, 0.375, 0.5, 0.375, 0.5, 0.625, 0.5, 0.625, 0.75, 0.375, 0.75, 0.375, 0.75, 0.625, 0.75, 0.625, 1.0, 0.375, 1.0, 0.125, 0.5, 0.375, 0.5, 0.375, 0.75, 0.125, 0.75, 0.625, 0.5, 0.875, 0.5, 0.875, 0.75, 0.625, 0.75, 0.375, 0.0, 0.625, 0.0, 0.625, 0.25, 0.375, 0.25, 0.375, 0.25, 0.625, 0.25, 0.625, 0.5, 0.375, 0.5, 0.375, 0.5, 0.625, 0.5, 0.625, 0.75, 0.375, 0.75, 0.375, 0.75, 0.625, 0.75, 0.625, 1.0, 0.375, 1.0, 0.125, 0.5, 0.375, 0.5, 0.375, 0.75, 0.125, 0.75, 0.625, 0.5, 0.875, 0.5, 0.875, 0.75, 0.625, 0.75, 0.375, 0.0, 0.625, 0.0, 0.625, 0.25, 0.375, 0.25, 0.375, 0.25, 0.625, 0.25, 0.625, 0.5, 0.375, 0.5, 0.375, 0.5, 0.625, 0.5, 0.625, 0.75, 0.375, 0.75, 0.375, 0.75, 0.625, 0.75, 0.625, 1.0, 0.375, 1.0, 0.125, 0.5, 0.375, 0.5, 0.375, 0.75, 0.125, 0.75, 0.625, 0.5, 0.875, 0.5, 0.875, 0.75, 0.625, 0.75, 0.375, 0.0, 0.625, 0.0, 0.625, 0.25, 0.375, 0.25, 0.375, 0.25, 0.625, 0.25, 0.625, 0.5, 0.375, 0.5, 0.375, 0.5, 0.625, 0.5, 0.625, 0.75, 0.375, 0.75, 0.375, 0.75, 0.625, 0.75, 0.625, 1.0, 0.375, 1.0, 0.125, 0.5, 0.375, 0.5, 0.375, 0.75, 0.125, 0.75, 0.625, 0.5, 0.875, 0.5, 0.875, 0.75, 0.625, 0.75, 0.375, 0.0, 0.625, 0.0, 0.625, 0.25, 0.375, 0.25, 0.375, 0.25, 0.625, 0.25, 0.625, 0.5, 0.375, 0.5, 0.375, 0.5, 0.625, 0.5, 0.625, 0.75, 0.375, 0.75, 0.375, 0.75, 0.625, 0.75, 0.625, 1.0, 0.375, 1.0, 0.125, 0.5, 0.375, 0.5, 0.375, 0.75, 0.125, 0.75, 0.625, 0.5, 0.875, 0.5, 0.875, 0.75, 0.625, 0.75, 0.375, 0.0, 0.625, 0.0, 0.625, 0.25, 0.375, 0.25, 0.375, 0.25, 0.625, 0.25, 0.625, 0.5, 0.375, 0.5, 0.375, 0.5, 0.625, 0.5, 0.625, 0.75, 0.375, 0.75, 0.375, 0.75, 0.625, 0.75, 0.625, 1.0, 0.375, 1.0, 0.125, 0.5, 0.375, 0.5, 0.375, 0.75, 0.125, 0.75, 0.625, 0.5, 0.875, 0.5, 0.875, 0.75, 0.625, 0.75, 0.375, 0.0, 0.625, 0.0, 0.625, 0.25, 0.375, 0.25, 0.375, 0.25, 0.625, 0.25, 0.625, 0.5, 0.375, 0.5, 0.375, 0.5, 0.625, 0.5, 0.625, 0.75, 0.375, 0.75, 0.375, 0.75, 0.625, 0.75, 0.625, 1.0, 0.375, 1.0, 0.125, 0.5, 0.375, 0.5, 0.375, 0.75, 0.125, 0.75, 0.625, 0.5, 0.875, 0.5, 0.875, 0.75, 0.625, 0.75, 0.375, 0.0, 0.625, 0.0, 0.625, 0.25, 0.375, 0.25, 0.375, 0.25, 0.625, 0.25, 0.625, 0.5, 0.375, 0.5, 0.375, 0.5, 0.625, 0.5, 0.625, 0.75, 0.375, 0.75, 0.375, 0.75, 0.625, 0.75, 0.625, 1.0, 0.375, 1.0, 0.125, 0.5, 0.375, 0.5, 0.375, 0.75, 0.125, 0.75, 0.625, 0.5, 0.875, 0.5, 0.875, 0.75, 0.625, 0.75, 0.375, 0.0, 0.625, 0.0, 0.625, 0.25, 0.375, 0.25, 0.375, 0.25, 0.625, 0.25, 0.625, 0.5, 0.375, 0.5, 0.375, 0.5, 0.625, 0.5, 0.625, 0.75, 0.375, 0.75, 0.375, 0.75, 0.625, 0.75, 0.625, 1.0, 0.375, 1.0, 0.125, 0.5, 0.375, 0.5, 0.375, 0.75, 0.125, 0.75, 0.625, 0.5, 0.875, 0.5, 0.875, 0.75, 0.625, 0.75, 0.375, 0.0, 0.625, 0.0, 0.625, 0.25, 0.375, 0.25, 0.375, 0.25, 0.625, 0.25, 0.625, 0.5, 0.375, 0.5, 0.375, 0.5, 0.625, 0.5, 0.625, 0.75, 0.375, 0.75, 0.375, 0.75, 0.625, 0.75, 0.625, 1.0, 0.375, 1.0, 0.125, 0.5, 0.375, 0.5, 0.375, 0.75, 0.125, 0.75, 0.625, 0.5, 0.875, 0.5, 0.875, 0.75, 0.625, 0.75, 0.375, 0.0, 0.625, 0.0, 0.625, 0.25, 0.375, 0.25, 0.375, 0.25, 0.625, 0.25, 0.625, 0.5, 0.375, 0.5, 0.375, 0.5, 0.625, 0.5, 0.625, 0.75, 0.375, 0.75, 0.375, 0.75, 0.625, 0.75, 0.625, 1.0, 0.375, 1.0, 0.125, 0.5, 0.375, 0.5, 0.375, 0.75, 0.125, 0.75, 0.625, 0.5, 0.875, 0.5, 0.875, 0.75, 0.625, 0.75, 0.375, 0.0, 0.625, 0.0, 0.625, 0.25, 0.375, 0.25, 0.375, 0.25, 0.625, 0.25, 0.625, 0.5, 0.375, 0.5, 0.375, 0.5, 0.625, 0.5, 0.625, 0.75, 0.375, 0.75, 0.375, 0.75, 0.625, 0.75, 0.625, 1.0, 0.375, 1.0, 0.125, 0.5, 0.375, 0.5, 0.375, 0.75, 0.125, 0.75, 0.625, 0.5, 0.875, 0.5, 0.875, 0.75, 0.625, 0.75, 0.375, 0.0, 0.625, 0.0, 0.625, 0.25, 0.375, 0.25, 0.375, 0.25, 0.625, 0.25, 0.625, 0.5, 0.375, 0.5, 0.375, 0.5, 0.625, 0.5, 0.625, 0.75, 0.375, 0.75, 0.375, 0.75, 0.625, 0.75, 0.625, 1.0, 0.375, 1.0, 0.125, 0.5, 0.375, 0.5, 0.375, 0.75, 0.125, 0.75, 0.625, 0.5, 0.875, 0.5, 0.875, 0.75, 0.625, 0.75, 0.375, 0.0, 0.625, 0.0, 0.625, 0.25, 0.375, 0.25, 0.375, 0.25, 0.625, 0.25, 0.625, 0.5, 0.375, 0.5, 0.375, 0.5, 0.625, 0.5, 0.625, 0.75, 0.375, 0.75, 0.375, 0.75, 0.625, 0.75, 0.625, 1.0, 0.375, 1.0, 0.125, 0.5, 0.375, 0.5, 0.375, 0.75, 0.125, 0.75, 0.625, 0.5, 0.875, 0.5, 0.875, 0.75, 0.625, 0.75, 0.375, 0.0, 0.625, 0.0, 0.625, 0.25, 0.375, 0.25, 0.375, 0.25, 0.625, 0.25, 0.625, 0.5, 0.375, 0.5, 0.375, 0.5, 0.625, 0.5, 0.625, 0.75, 0.375, 0.75, 0.375, 0.75, 0.625, 0.75, 0.625, 1.0, 0.375, 1.0, 0.125, 0.5, 0.375, 0.5, 0.375, 0.75, 0.125, 0.75, 0.625, 0.5, 0.875, 0.5, 0.875, 0.75, 0.625, 0.75, 0.375, 0.0, 0.625, 0.0, 0.625, 0.25, 0.375, 0.25, 0.375, 0.25, 0.625, 0.25, 0.625, 0.5, 0.375, 0.5, 0.375, 0.5, 0.625, 0.5, 0.625, 0.75, 0.375, 0.75, 0.375, 0.75, 0.625, 0.75, 0.625, 1.0, 0.375, 1.0, 0.125, 0.5, 0.375, 0.5, 0.375, 0.75, 0.125, 0.75, 0.625, 0.5, 0.875, 0.5, 0.875, 0.75, 0.625, 0.75, 0.375, 0.0, 0.625, 0.0, 0.625, 0.25, 0.375, 0.25, 0.375, 0.25, 0.625, 0.25, 0.625, 0.5, 0.375, 0.5, 0.375, 0.5, 0.625, 0.5, 0.625, 0.75, 0.375, 0.75, 0.375, 0.75, 0.625, 0.75, 0.625, 1.0, 0.375, 1.0, 0.125, 0.5, 0.375, 0.5, 0.375, 0.75, 0.125, 0.75, 0.625, 0.5, 0.875, 0.5, 0.875, 0.75, 0.625, 0.75, 0.375, 0.0, 0.625, 0.0, 0.625, 0.25, 0.375, 0.25, 0.375, 0.25, 0.625, 0.25, 0.625, 0.5, 0.375, 0.5, 0.375, 0.5, 0.625, 0.5, 0.625, 0.75, 0.375, 0.75, 0.375, 0.75, 0.625, 0.75, 0.625, 1.0, 0.375, 1.0, 0.125, 0.5, 0.375, 0.5, 0.375, 0.75, 0.125, 0.75, 0.625, 0.5, 0.875, 0.5, 0.875, 0.75, 0.625, 0.75, 0.375, 0.0, 0.625, 0.0, 0.625, 0.25, 0.375, 0.25, 0.375, 0.25, 0.625, 0.25, 0.625, 0.5, 0.375, 0.5, 0.375, 0.5, 0.625, 0.5, 0.625, 0.75, 0.375, 0.75, 0.375, 0.75, 0.625, 0.75, 0.625, 1.0, 0.375, 1.0, 0.125, 0.5, 0.375, 0.5, 0.375, 0.75, 0.125, 0.75, 0.625, 0.5, 0.875, 0.5, 0.875, 0.75, 0.625, 0.75, 0.375, 0.0, 0.625, 0.0, 0.625, 0.25, 0.375, 0.25, 0.375, 0.25, 0.625, 0.25, 0.625, 0.5, 0.375, 0.5, 0.375, 0.5, 0.625, 0.5, 0.625, 0.75, 0.375, 0.75, 0.375, 0.75, 0.625, 0.75, 0.625, 1.0, 0.375, 1.0, 0.125, 0.5, 0.375, 0.5, 0.375, 0.75, 0.125, 0.75, 0.625, 0.5, 0.875, 0.5, 0.875, 0.75, 0.625, 0.75, 0.375, 0.0, 0.625, 0.0, 0.625, 0.25, 0.375, 0.25, 0.375, 0.25, 0.625, 0.25, 0.625, 0.5, 0.375, 0.5, 0.375, 0.5, 0.625, 0.5, 0.625, 0.75, 0.375, 0.75, 0.375, 0.75, 0.625, 0.75, 0.625, 1.0, 0.375, 1.0, 0.125, 0.5, 0.375, 0.5, 0.375, 0.75, 0.125, 0.75, 0.625, 0.5, 0.875, 0.5, 0.875, 0.75, 0.625, 0.75, 0.375, 0.0, 0.625, 0.0, 0.625, 0.25, 0.375, 0.25, 0.375, 0.25, 0.625, 0.25, 0.625, 0.5, 0.375, 0.5, 0.375, 0.5, 0.625, 0.5, 0.625, 0.75, 0.375, 0.75, 0.375, 0.75, 0.625, 0.75, 0.625, 1.0, 0.375, 1.0, 0.125, 0.5, 0.375, 0.5, 0.375, 0.75, 0.125, 0.75, 0.625, 0.5, 0.875, 0.5, 0.875, 0.75, 0.625, 0.75, 0.375, 0.0, 0.625, 0.0, 0.625, 0.25, 0.375, 0.25, 0.375, 0.25, 0.625, 0.25, 0.625, 0.5, 0.375, 0.5, 0.375, 0.5, 0.625, 0.5, 0.625, 0.75, 0.375, 0.75, 0.375, 0.75, 0.625, 0.75, 0.625, 1.0, 0.375, 1.0, 0.125, 0.5, 0.375, 0.5, 0.375, 0.75, 0.125, 0.75, 0.625, 0.5, 0.875, 0.5, 0.875, 0.75, 0.625, 0.75, 0.375, 0.0, 0.625, 0.0, 0.625, 0.25, 0.375, 0.25, 0.375, 0.25, 0.625, 0.25, 0.625, 0.5, 0.375, 0.5, 0.375, 0.5, 0.625, 0.5, 0.625, 0.75, 0.375, 0.75, 0.375, 0.75, 0.625, 0.75, 0.625, 1.0, 0.375, 1.0, 0.125, 0.5, 0.375, 0.5, 0.375, 0.75, 0.125, 0.75, 0.625, 0.5, 0.875, 0.5, 0.875, 0.75, 0.625, 0.75, 0.375, 0.0, 0.625, 0.0, 0.625, 0.25, 0.375, 0.25, 0.375, 0.25, 0.625, 0.25, 0.625, 0.5, 0.375, 0.5, 0.375, 0.5, 0.625, 0.5, 0.625, 0.75, 0.375, 0.75, 0.375, 0.75, 0.625, 0.75, 0.625, 1.0, 0.375, 1.0, 0.125, 0.5, 0.375, 0.5, 0.375, 0.75, 0.125, 0.75, 0.625, 0.5, 0.875, 0.5, 0.875, 0.75, 0.625, 0.75, 0.375, 0.0, 0.625, 0.0, 0.625, 0.25, 0.375, 0.25, 0.375, 0.25, 0.625, 0.25, 0.625, 0.5, 0.375, 0.5, 0.375, 0.5, 0.625, 0.5, 0.625, 0.75, 0.375, 0.75, 0.375, 0.75, 0.625, 0.75, 0.625, 1.0, 0.375, 1.0, 0.125, 0.5, 0.375, 0.5, 0.375, 0.75, 0.125, 0.75, 0.625, 0.5, 0.875, 0.5, 0.875, 0.75, 0.625, 0.75, 0.375, 0.0, 0.625, 0.0, 0.625, 0.25, 0.375, 0.25, 0.375, 0.25, 0.625, 0.25, 0.625, 0.5, 0.375, 0.5, 0.375, 0.5, 0.625, 0.5, 0.625, 0.75, 0.375, 0.75, 0.375, 0.75, 0.625, 0.75, 0.625, 1.0, 0.375, 1.0, 0.125, 0.5, 0.375, 0.5, 0.375, 0.75, 0.125, 0.75, 0.625, 0.5, 0.875, 0.5, 0.875, 0.75, 0.625, 0.75, 0.375, 0.0, 0.625, 0.0, 0.625, 0.25, 0.375, 0.25, 0.375, 0.25, 0.625, 0.25, 0.625, 0.5, 0.375, 0.5, 0.375, 0.5, 0.625, 0.5, 0.625, 0.75, 0.375, 0.75, 0.375, 0.75, 0.625, 0.75, 0.625, 1.0, 0.375, 1.0, 0.125, 0.5, 0.375, 0.5, 0.375, 0.75, 0.125, 0.75, 0.625, 0.5, 0.875, 0.5, 0.875, 0.75, 0.625, 0.75, 0.375, 0.0, 0.625, 0.0, 0.625, 0.25, 0.375, 0.25, 0.375, 0.25, 0.625, 0.25, 0.625, 0.5, 0.375, 0.5, 0.375, 0.5, 0.625, 0.5, 0.625, 0.75, 0.375, 0.75, 0.375, 0.75, 0.625, 0.75, 0.625, 1.0, 0.375, 1.0, 0.125, 0.5, 0.375, 0.5, 0.375, 0.75, 0.125, 0.75, 0.625, 0.5, 0.875, 0.5, 0.875, 0.75, 0.625, 0.75, 0.375, 0.0, 0.625, 0.0, 0.625, 0.25, 0.375, 0.25, 0.375, 0.25, 0.625, 0.25, 0.625, 0.5, 0.375, 0.5, 0.375, 0.5, 0.625, 0.5, 0.625, 0.75, 0.375, 0.75, 0.375, 0.75, 0.625, 0.75, 0.625, 1.0, 0.375, 1.0, 0.125, 0.5, 0.375, 0.5, 0.375, 0.75, 0.125, 0.75, 0.625, 0.5, 0.875, 0.5, 0.875, 0.75, 0.625, 0.75, 0.375, 0.0, 0.625, 0.0, 0.625, 0.25, 0.375, 0.25, 0.375, 0.25, 0.625, 0.25, 0.625, 0.5, 0.375, 0.5, 0.375, 0.5, 0.625, 0.5, 0.625, 0.75, 0.375, 0.75, 0.375, 0.75, 0.625, 0.75, 0.625, 1.0, 0.375, 1.0, 0.125, 0.5, 0.375, 0.5, 0.375, 0.75, 0.125, 0.75, 0.625, 0.5, 0.875, 0.5, 0.875, 0.75, 0.625, 0.75, 0.375, 0.0, 0.625, 0.0, 0.625, 0.25, 0.375, 0.25, 0.375, 0.25, 0.625, 0.25, 0.625, 0.5, 0.375, 0.5, 0.375, 0.5, 0.625, 0.5, 0.625, 0.75, 0.375, 0.75, 0.375, 0.75, 0.625, 0.75, 0.625, 1.0, 0.375, 1.0, 0.125, 0.5, 0.375, 0.5, 0.375, 0.75, 0.125, 0.75, 0.625, 0.5, 0.875, 0.5, 0.875, 0.75, 0.625, 0.75, 0.375, 0.0, 0.625, 0.0, 0.625, 0.25, 0.375, 0.25, 0.375, 0.25, 0.625, 0.25, 0.625, 0.5, 0.375, 0.5, 0.375, 0.5, 0.625, 0.5, 0.625, 0.75, 0.375, 0.75, 0.375, 0.75, 0.625, 0.75, 0.625, 1.0, 0.375, 1.0, 0.125, 0.5, 0.375, 0.5, 0.375, 0.75, 0.125, 0.75, 0.625, 0.5, 0.875, 0.5, 0.875, 0.75, 0.625, 0.75, 0.375, 0.0, 0.625, 0.0, 0.625, 0.25, 0.375, 0.25, 0.375, 0.25, 0.625, 0.25, 0.625, 0.5, 0.375, 0.5, 0.375, 0.5, 0.625, 0.5, 0.625, 0.75, 0.375, 0.75, 0.375, 0.75, 0.625, 0.75, 0.625, 1.0, 0.375, 1.0, 0.125, 0.5, 0.375, 0.5, 0.375, 0.75, 0.125, 0.75, 0.625, 0.5, 0.875, 0.5, 0.875, 0.75, 0.625, 0.75, 0.375, 0.0, 0.625, 0.0, 0.625, 0.25, 0.375, 0.25, 0.375, 0.25, 0.625, 0.25, 0.625, 0.5, 0.375, 0.5, 0.375, 0.5, 0.625, 0.5, 0.625, 0.75, 0.375, 0.75, 0.375, 0.75, 0.625, 0.75, 0.625, 1.0, 0.375, 1.0, 0.125, 0.5, 0.375, 0.5, 0.375, 0.75, 0.125, 0.75, 0.625, 0.5, 0.875, 0.5, 0.875, 0.75, 0.625, 0.75, 0.375, 0.0, 0.625, 0.0, 0.625, 0.25, 0.375, 0.25, 0.375, 0.25, 0.625, 0.25, 0.625, 0.5, 0.375, 0.5, 0.375, 0.5, 0.625, 0.5, 0.625, 0.75, 0.375, 0.75, 0.375, 0.75, 0.625, 0.75, 0.625, 1.0, 0.375, 1.0, 0.125, 0.5, 0.375, 0.5, 0.375, 0.75, 0.125, 0.75, 0.625, 0.5, 0.875, 0.5, 0.875, 0.75, 0.625, 0.75, 0.375, 0.0, 0.625, 0.0, 0.625, 0.25, 0.375, 0.25, 0.375, 0.25, 0.625, 0.25, 0.625, 0.5, 0.375, 0.5, 0.375, 0.5, 0.625, 0.5, 0.625, 0.75, 0.375, 0.75, 0.375, 0.75, 0.625, 0.75, 0.625, 1.0, 0.375, 1.0, 0.125, 0.5, 0.375, 0.5, 0.375, 0.75, 0.125, 0.75, 0.625, 0.5, 0.875, 0.5, 0.875, 0.75, 0.625, 0.75, 1.0, 0.75, 1.0, 1.0, 0.9286, 1.0, 0.9286, 0.75, 0.9286, 0.75, 0.9286, 1.0, 0.8571, 1.0, 0.8571, 0.75, 0.8571, 0.75, 0.8571, 1.0, 0.7857, 1.0, 0.7857, 0.75, 0.7857, 0.75, 0.7857, 1.0, 0.7143, 1.0, 0.7143, 0.75, 0.7143, 0.75, 0.7143, 1.0, 0.6429, 1.0, 0.6429, 0.75, 0.6429, 0.75, 0.6429, 1.0, 0.5714, 1.0, 0.5714, 0.75, 0.5714, 0.75, 0.5714, 1.0, 0.5, 1.0, 0.5, 0.75, 0.5, 0.75, 0.5, 1.0, 0.4286, 1.0, 0.4286, 0.75, 0.4286, 0.75, 0.4286, 1.0, 0.3571, 1.0, 0.3571, 0.75, 0.3571, 0.75, 0.3571, 1.0, 0.2857, 1.0, 0.2857, 0.75, 0.2857, 0.75, 0.2857, 1.0, 0.2143, 1.0, 0.2143, 0.75, 0.2143, 0.75, 0.2143, 1.0, 0.1429, 1.0, 0.1429, 0.75, 0.5714, 1.0, 0.6429, 1.0, 0.6429, 1.0, 0.5714, 1.0, 0.1429, 0.75, 0.1429, 1.0, 0.07143, 1.0, 0.07143, 0.75, 0.07143, 0.75, 0.07143, 1.0, -1.341e-07, 1.0, -1.341e-07, 0.75, 0.75, 0.49, 0.8541, 0.4662, 0.9376, 0.3996, 0.984, 0.3034, 0.984, 0.1966, 0.9376, 0.1004, 0.8541, 0.03377, 0.75, 0.01, 0.6459, 0.03377, 0.5624, 0.1004, 0.516, 0.1966, 0.516, 0.3034, 0.5624, 0.3996, 0.6459, 0.4662, 0.07143, 0.625, 0.07143, 0.75, -1.341e-07, 0.75, -1.341e-07, 0.625, 0.1429, 0.625, 0.1429, 0.75, 0.07143, 0.75, 0.07143, 0.625, 0.2143, 0.625, 0.2143, 0.75, 0.1429, 0.75, 0.1429, 0.625, 0.2857, 0.625, 0.2857, 0.75, 0.2143, 0.75, 0.2143, 0.625, 0.3571, 0.625, 0.3571, 0.75, 0.2857, 0.75, 0.2857, 0.625, 0.4286, 0.625, 0.4286, 0.75, 0.3571, 0.75, 0.3571, 0.625, 0.5, 0.625, 0.5, 0.75, 0.4286, 0.75, 0.4286, 0.625, 0.5714, 0.625, 0.5714, 0.75, 0.5, 0.75, 0.5, 0.625, 0.6429, 0.625, 0.6429, 0.75, 0.5714, 0.75, 0.5714, 0.625, 0.7143, 0.625, 0.7143, 0.75, 0.6429, 0.75, 0.6429, 0.625, 0.7857, 0.625, 0.7857, 0.75, 0.7143, 0.75, 0.7143, 0.625, 0.8571, 0.625, 0.8571, 0.75, 0.7857, 0.75, 0.7857, 0.625, 0.9286, 0.625, 0.9286, 0.75, 0.8571, 0.75, 0.8571, 0.625, 1.0, 0.625, 1.0, 0.75, 0.9286, 0.75, 0.9286, 0.625, 1.0, 0.5, 1.0, 0.625, 0.9286, 0.625, 0.9286, 0.5, 0.9286, 0.5, 0.9286, 0.625, 0.8571, 0.625, 0.8571, 0.5, 0.8571, 0.5, 0.8571, 0.625, 0.7857, 0.625, 0.7857, 0.5, 0.7857, 0.5, 0.7857, 0.625, 0.7143, 0.625, 0.7143, 0.5, 0.7143, 0.5, 0.7143, 0.625, 0.6429, 0.625, 0.6429, 0.5, 0.6429, 0.5, 0.6429, 0.625, 0.5714, 0.625, 0.5714, 0.5, 0.5714, 0.5, 0.5714, 0.625, 0.5, 0.625, 0.5, 0.5, 0.5, 0.5, 0.5, 0.625, 0.4286, 0.625, 0.4286, 0.5, 0.4286, 0.5, 0.4286, 0.625, 0.3571, 0.625, 0.3571, 0.5, 0.3571, 0.5, 0.3571, 0.625, 0.2857, 0.625, 0.2857, 0.5, 0.2857, 0.5, 0.2857, 0.625, 0.2143, 0.625, 0.2143, 0.5, 0.2143, 0.5, 0.2143, 0.625, 0.1429, 0.625, 0.1429, 0.5, 0.1429, 0.5, 0.1429, 0.625, 0.07143, 0.625, 0.07143, 0.5, 0.07143, 0.5, 0.07143, 0.625, -1.341e-07, 0.625, -1.341e-07, 0.5, 0.3541, 0.4662, 0.25, 0.49, 0.1459, 0.4662, 0.06236, 0.3996, 0.01602, 0.3034, 0.01602, 0.1966, 0.06236, 0.1004, 0.1459, 0.03377, 0.25, 0.01, 0.3541, 0.03377, 0.4376, 0.1004, 0.484, 0.1966, 0.484, 0.3034, 0.4376, 0.3996, 0.2143, 1.0, 0.2857, 1.0, 0.2857, 1.0, 0.2143, 1.0, 0.7143, 1.0, 0.7857, 1.0, 0.7857, 1.0, 0.7143, 1.0, 0.3571, 1.0, 0.4286, 1.0, 0.4286, 1.0, 0.3571, 1.0, -1.341e-07, 1.0, 0.07143, 1.0, 0.07143, 1.0, -1.341e-07, 1.0, 0.8571, 1.0, 0.9286, 1.0, 0.9286, 1.0, 0.8571, 1.0, 0.5, 1.0, 0.5714, 1.0, 0.5714, 1.0, 0.5, 1.0, 0.1429, 1.0, 0.2143, 1.0, 0.2143, 1.0, 0.1429, 1.0, 0.6429, 1.0, 0.7143, 1.0, 0.7143, 1.0, 0.6429, 1.0, 0.2857, 1.0, 0.3571, 1.0, 0.3571, 1.0, 0.2857, 1.0, 0.7857, 1.0, 0.8571, 1.0, 0.8571, 1.0, 0.7857, 1.0, 0.4286, 1.0, 0.5, 1.0, 0.5, 1.0, 0.4286, 1.0, 0.9286, 1.0, 1.0, 1.0, 1.0, 1.0, 0.9286, 1.0, 0.07143, 1.0, 0.1429, 1.0, 0.1429, 1.0, 0.07143, 1.0])
me_cube_001.materials.append(mat_material_003)
me_cube_001.materials.append(mat_material_004)
me_cube_001.materials.append(mat_material_002)
me_cube_001.update()

# ---- objects
ob_cube_002 = bpy.data.objects.new('Cube.002', me_cube_002)
ob_cylinder = bpy.data.objects.new('Cylinder', me_cylinder)
ob_cube_001 = bpy.data.objects.new('Cube.001', me_cube_001)

# ---- transforms, parenting, visibility, modifiers, constraints
ob_cube_002.location = (0.0, 0.0, 0.0)
ob_cube_002.scale = (1.4, 1.4, 1.4)
ob_cylinder.location = (0.0, 0.0, 0.0)
ob_cylinder.scale = (1.4, 1.4, 1.4)
ob_cube_001.location = (0.0, 0.0, -0.02528)
ob_cube_001.scale = (1.4, 1.4, 1.4)

# ---- collection membership
col_collection.objects.link(ob_cube_002)
col_collection.objects.link(ob_cylinder)
col_collection.objects.link(ob_cube_001)

# ---- scene / render settings (as saved in the file)
scene.frame_start = 1; scene.frame_end = 250; scene.frame_set(1)
scene.render.engine = 'BLENDER_EEVEE_NEXT'
bpy.context.view_layer.update()

# ---- added for rendering (the .blend has no active camera and no usable light): camera, sun
cam_auto = bpy.data.cameras.new('AutoCamera')
cam_auto.lens = 50.0
cam_auto.sensor_width = 36.0
cam_auto.clip_end = 1000.0
ob_auto_camera = bpy.data.objects.new('AutoCamera', cam_auto)
scene.collection.objects.link(ob_auto_camera)
ob_auto_camera.location = (1.12676, -1.35122, 1.12877)
ob_auto_camera.rotation_euler = (1.09748, -7.21219e-08, 0.694738)
scene.camera = ob_auto_camera
light_auto_sun = bpy.data.lights.new('AutoSun', 'SUN')
light_auto_sun.energy = 3.0
light_auto_sun.angle = 0.0523599
ob_auto_sun = bpy.data.objects.new('AutoSun', light_auto_sun)
scene.collection.objects.link(ob_auto_sun)
ob_auto_sun.rotation_euler = (0.872665, 0.174533, 0.523599)
bpy.context.view_layer.update()

